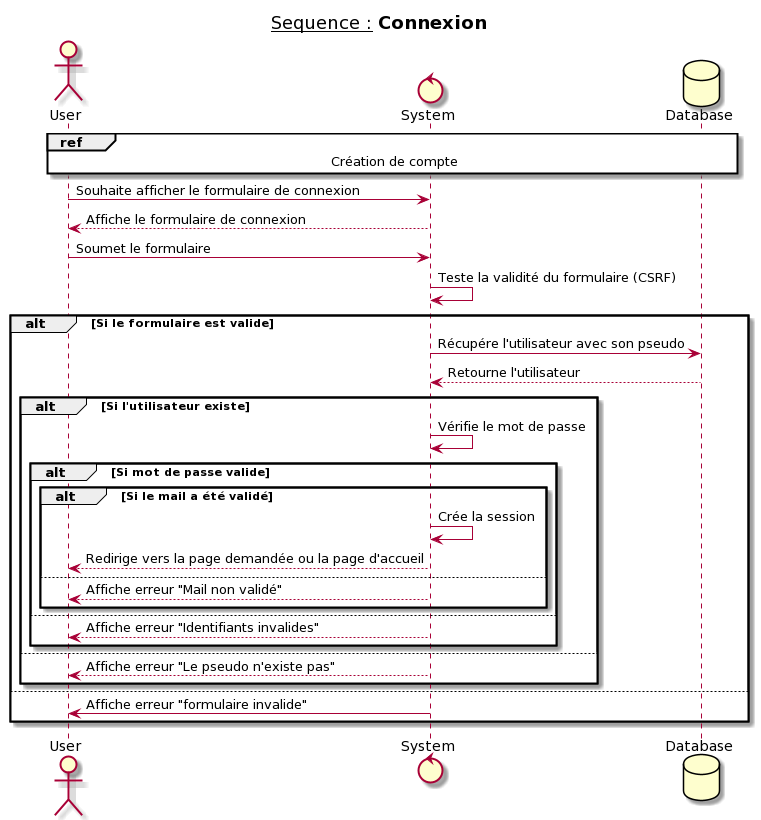

The diagram above was rendered by PlantUML. Its source (embedded in the PNG):
@startuml
title __Sequence :__ **Connexion**
actor User
control System
database Database

ref over User, System, Database : Création de compte

User -> System : Souhaite afficher le formulaire de connexion
System --> User : Affiche le formulaire de connexion
User -> System : Soumet le formulaire
System -> System : Teste la validité du formulaire (CSRF)
alt Si le formulaire est valide
  System -> Database : Récupére l'utilisateur avec son pseudo
  Database --> System : Retourne l'utilisateur
  alt Si l'utilisateur existe
    System -> System : Vérifie le mot de passe
    alt Si mot de passe valide
       alt Si le mail a été validé
         System -> System : Crée la session
         System --> User : Redirige vers la page demandée ou la page d'accueil
       else
         System --> User : Affiche erreur "Mail non validé"
       end
    else
      System --> User : Affiche erreur "Identifiants invalides"
    end
  else
    System --> User : Affiche erreur "Le pseudo n'existe pas"
  end
else
    System -> User : Affiche erreur "formulaire invalide"
end
@enduml